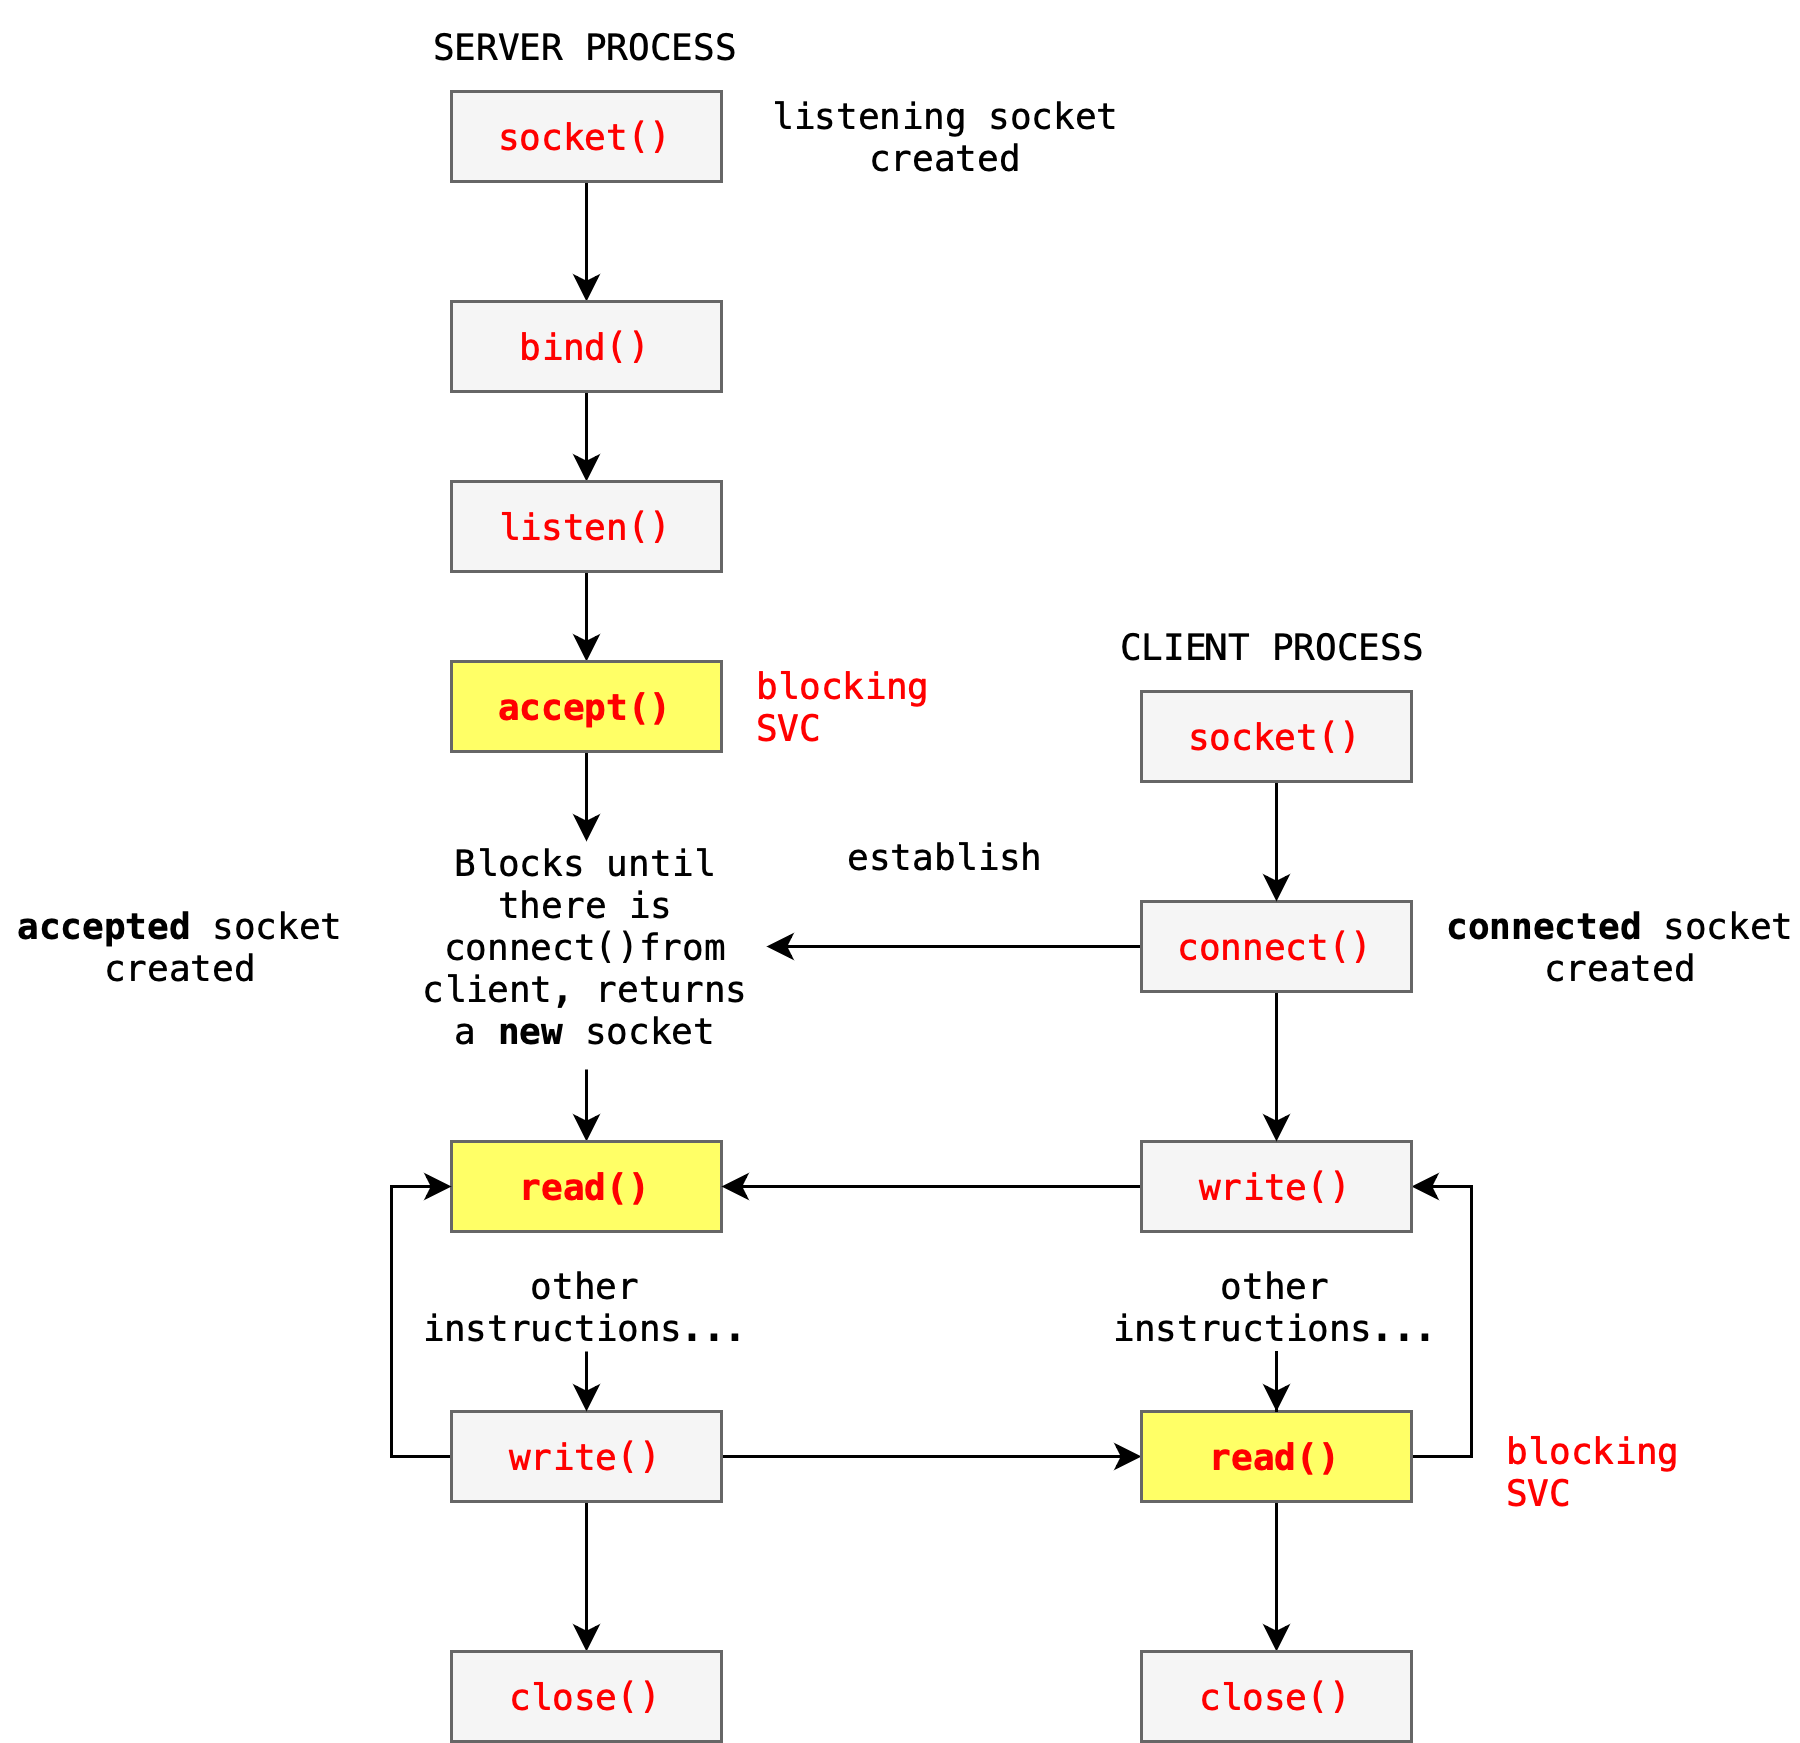

The diagram above was exported from draw.io. Its source (the exported page's mxGraphModel, read from the mxfile embedded in the PNG):
<mxGraphModel dx="1434" dy="779" grid="1" gridSize="10" guides="1" tooltips="1" connect="1" arrows="1" fold="1" page="1" pageScale="1" pageWidth="827" pageHeight="1169" math="0" shadow="0">
  <root>
    <mxCell id="0" />
    <mxCell id="1" parent="0" />
    <mxCell id="JB0L4NqrnqOXY0UsEtuC-8" style="edgeStyle=orthogonalEdgeStyle;rounded=0;orthogonalLoop=1;jettySize=auto;html=1;entryX=0.5;entryY=0;entryDx=0;entryDy=0;fontFamily=Menlo;fontColor=#FFFFFF;startArrow=none;startFill=0;strokeColor=#000000;" parent="1" source="JB0L4NqrnqOXY0UsEtuC-3" target="JB0L4NqrnqOXY0UsEtuC-6" edge="1">
      <mxGeometry relative="1" as="geometry" />
    </mxCell>
    <mxCell id="JB0L4NqrnqOXY0UsEtuC-3" value="socket()" style="text;html=1;align=center;verticalAlign=middle;whiteSpace=wrap;rounded=0;fontFamily=Menlo;fillColor=#f5f5f5;fontColor=#FF0000;strokeColor=#666666;" parent="1" vertex="1">
      <mxGeometry x="200" y="110" width="90" height="30" as="geometry" />
    </mxCell>
    <mxCell id="JB0L4NqrnqOXY0UsEtuC-9" style="edgeStyle=orthogonalEdgeStyle;rounded=0;orthogonalLoop=1;jettySize=auto;html=1;entryX=0.5;entryY=0;entryDx=0;entryDy=0;fontFamily=Menlo;fontColor=#FFFFFF;startArrow=none;startFill=0;strokeColor=#000000;" parent="1" source="JB0L4NqrnqOXY0UsEtuC-6" target="JB0L4NqrnqOXY0UsEtuC-7" edge="1">
      <mxGeometry relative="1" as="geometry" />
    </mxCell>
    <mxCell id="JB0L4NqrnqOXY0UsEtuC-6" value="bind()" style="text;html=1;align=center;verticalAlign=middle;whiteSpace=wrap;rounded=0;fontFamily=Menlo;fillColor=#f5f5f5;fontColor=#FF0000;strokeColor=#666666;" parent="1" vertex="1">
      <mxGeometry x="200" y="180" width="90" height="30" as="geometry" />
    </mxCell>
    <mxCell id="JB0L4NqrnqOXY0UsEtuC-11" style="edgeStyle=orthogonalEdgeStyle;rounded=0;orthogonalLoop=1;jettySize=auto;html=1;entryX=0.5;entryY=0;entryDx=0;entryDy=0;fontFamily=Menlo;fontColor=#FFFFFF;startArrow=none;startFill=0;strokeColor=#000000;" parent="1" source="JB0L4NqrnqOXY0UsEtuC-7" target="JB0L4NqrnqOXY0UsEtuC-10" edge="1">
      <mxGeometry relative="1" as="geometry" />
    </mxCell>
    <mxCell id="JB0L4NqrnqOXY0UsEtuC-7" value="listen()" style="text;html=1;align=center;verticalAlign=middle;whiteSpace=wrap;rounded=0;fontFamily=Menlo;fillColor=#f5f5f5;fontColor=#FF0000;strokeColor=#666666;" parent="1" vertex="1">
      <mxGeometry x="200" y="240" width="90" height="30" as="geometry" />
    </mxCell>
    <mxCell id="wGdO96oO4qb1bSyNNjBI-2" style="edgeStyle=orthogonalEdgeStyle;rounded=0;orthogonalLoop=1;jettySize=auto;html=1;exitX=0.5;exitY=1;exitDx=0;exitDy=0;" parent="1" source="JB0L4NqrnqOXY0UsEtuC-10" edge="1">
      <mxGeometry relative="1" as="geometry">
        <mxPoint x="245" y="360" as="targetPoint" />
      </mxGeometry>
    </mxCell>
    <mxCell id="JB0L4NqrnqOXY0UsEtuC-10" value="&lt;font&gt;accept()&lt;/font&gt;" style="text;html=1;align=center;verticalAlign=middle;whiteSpace=wrap;rounded=0;fontFamily=Menlo;fillColor=#FFFF66;fontColor=#FF0000;strokeColor=#666666;fontStyle=1" parent="1" vertex="1">
      <mxGeometry x="200" y="300" width="90" height="30" as="geometry" />
    </mxCell>
    <mxCell id="JB0L4NqrnqOXY0UsEtuC-16" style="edgeStyle=orthogonalEdgeStyle;rounded=0;orthogonalLoop=1;jettySize=auto;html=1;entryX=0.5;entryY=0;entryDx=0;entryDy=0;fontFamily=Menlo;fontColor=#FFFFFF;startArrow=none;startFill=0;strokeColor=#000000;" parent="1" target="JB0L4NqrnqOXY0UsEtuC-15" edge="1">
      <mxGeometry relative="1" as="geometry">
        <mxPoint x="245" y="436" as="sourcePoint" />
      </mxGeometry>
    </mxCell>
    <mxCell id="JB0L4NqrnqOXY0UsEtuC-12" value="Blocks until there is connect()from client, returns a &lt;b&gt;new&lt;/b&gt; socket" style="text;html=1;strokeColor=none;fillColor=none;align=center;verticalAlign=middle;whiteSpace=wrap;rounded=0;fontFamily=Menlo;fontColor=#000000;" parent="1" vertex="1">
      <mxGeometry x="185" y="380" width="120" height="30" as="geometry" />
    </mxCell>
    <mxCell id="JB0L4NqrnqOXY0UsEtuC-15" value="read()" style="text;html=1;align=center;verticalAlign=middle;whiteSpace=wrap;rounded=0;fontFamily=Menlo;fillColor=#FFFF66;fontColor=#FF0000;strokeColor=#666666;fontStyle=1" parent="1" vertex="1">
      <mxGeometry x="200" y="460" width="90" height="30" as="geometry" />
    </mxCell>
    <mxCell id="JB0L4NqrnqOXY0UsEtuC-20" style="edgeStyle=orthogonalEdgeStyle;rounded=0;orthogonalLoop=1;jettySize=auto;html=1;fontFamily=Menlo;fontColor=#FFFFFF;startArrow=none;startFill=0;strokeColor=#000000;" parent="1" source="JB0L4NqrnqOXY0UsEtuC-17" target="JB0L4NqrnqOXY0UsEtuC-19" edge="1">
      <mxGeometry relative="1" as="geometry" />
    </mxCell>
    <mxCell id="JB0L4NqrnqOXY0UsEtuC-25" style="edgeStyle=orthogonalEdgeStyle;rounded=0;orthogonalLoop=1;jettySize=auto;html=1;entryX=0;entryY=0.5;entryDx=0;entryDy=0;fontFamily=Menlo;fontColor=#3333FF;startArrow=none;startFill=0;strokeColor=#000000;" parent="1" source="JB0L4NqrnqOXY0UsEtuC-17" target="JB0L4NqrnqOXY0UsEtuC-23" edge="1">
      <mxGeometry relative="1" as="geometry" />
    </mxCell>
    <mxCell id="JB0L4NqrnqOXY0UsEtuC-40" style="edgeStyle=orthogonalEdgeStyle;rounded=0;orthogonalLoop=1;jettySize=auto;html=1;entryX=0;entryY=0.5;entryDx=0;entryDy=0;fontFamily=Menlo;fontColor=#3333FF;startArrow=none;startFill=0;strokeColor=#000000;" parent="1" source="JB0L4NqrnqOXY0UsEtuC-17" target="JB0L4NqrnqOXY0UsEtuC-15" edge="1">
      <mxGeometry relative="1" as="geometry">
        <Array as="points">
          <mxPoint x="180" y="565" />
          <mxPoint x="180" y="475" />
        </Array>
      </mxGeometry>
    </mxCell>
    <mxCell id="JB0L4NqrnqOXY0UsEtuC-17" value="write()" style="text;html=1;align=center;verticalAlign=middle;whiteSpace=wrap;rounded=0;fontFamily=Menlo;fillColor=#f5f5f5;fontColor=#FF0000;strokeColor=#666666;" parent="1" vertex="1">
      <mxGeometry x="200" y="550" width="90" height="30" as="geometry" />
    </mxCell>
    <mxCell id="JB0L4NqrnqOXY0UsEtuC-19" value="close()" style="text;html=1;align=center;verticalAlign=middle;whiteSpace=wrap;rounded=0;fontFamily=Menlo;fillColor=#f5f5f5;fontColor=#FF0000;strokeColor=#666666;" parent="1" vertex="1">
      <mxGeometry x="200" y="630" width="90" height="30" as="geometry" />
    </mxCell>
    <mxCell id="JB0L4NqrnqOXY0UsEtuC-22" style="edgeStyle=orthogonalEdgeStyle;rounded=0;orthogonalLoop=1;jettySize=auto;html=1;exitX=0.5;exitY=1;exitDx=0;exitDy=0;entryX=0.5;entryY=0;entryDx=0;entryDy=0;fontFamily=Menlo;fontColor=#FFFFFF;startArrow=none;startFill=0;strokeColor=#000000;" parent="1" source="JB0L4NqrnqOXY0UsEtuC-21" target="JB0L4NqrnqOXY0UsEtuC-17" edge="1">
      <mxGeometry relative="1" as="geometry" />
    </mxCell>
    <mxCell id="JB0L4NqrnqOXY0UsEtuC-21" value="other instructions..." style="text;html=1;strokeColor=none;fillColor=none;align=center;verticalAlign=middle;whiteSpace=wrap;rounded=0;fontFamily=Menlo;fontColor=#000000;" parent="1" vertex="1">
      <mxGeometry x="185" y="500" width="120" height="30" as="geometry" />
    </mxCell>
    <mxCell id="JB0L4NqrnqOXY0UsEtuC-36" style="edgeStyle=orthogonalEdgeStyle;rounded=0;orthogonalLoop=1;jettySize=auto;html=1;entryX=0.5;entryY=0;entryDx=0;entryDy=0;fontFamily=Menlo;fontColor=#3333FF;startArrow=none;startFill=0;strokeColor=#000000;" parent="1" source="JB0L4NqrnqOXY0UsEtuC-23" target="JB0L4NqrnqOXY0UsEtuC-35" edge="1">
      <mxGeometry relative="1" as="geometry" />
    </mxCell>
    <mxCell id="JB0L4NqrnqOXY0UsEtuC-39" style="edgeStyle=orthogonalEdgeStyle;rounded=0;orthogonalLoop=1;jettySize=auto;html=1;entryX=1;entryY=0.5;entryDx=0;entryDy=0;fontFamily=Menlo;fontColor=#3333FF;startArrow=none;startFill=0;strokeColor=#000000;" parent="1" source="JB0L4NqrnqOXY0UsEtuC-23" target="JB0L4NqrnqOXY0UsEtuC-24" edge="1">
      <mxGeometry relative="1" as="geometry">
        <Array as="points">
          <mxPoint x="540" y="565" />
          <mxPoint x="540" y="475" />
        </Array>
      </mxGeometry>
    </mxCell>
    <mxCell id="JB0L4NqrnqOXY0UsEtuC-23" value="read()" style="text;html=1;align=center;verticalAlign=middle;whiteSpace=wrap;rounded=0;fontFamily=Menlo;fillColor=#FFFF66;fontColor=#FF0000;strokeColor=#666666;fontStyle=1" parent="1" vertex="1">
      <mxGeometry x="430" y="550" width="90" height="30" as="geometry" />
    </mxCell>
    <mxCell id="JB0L4NqrnqOXY0UsEtuC-27" style="edgeStyle=orthogonalEdgeStyle;rounded=0;orthogonalLoop=1;jettySize=auto;html=1;fontFamily=Menlo;fontColor=#3333FF;startArrow=none;startFill=0;strokeColor=#000000;" parent="1" source="JB0L4NqrnqOXY0UsEtuC-24" target="JB0L4NqrnqOXY0UsEtuC-15" edge="1">
      <mxGeometry relative="1" as="geometry" />
    </mxCell>
    <mxCell id="JB0L4NqrnqOXY0UsEtuC-24" value="write()" style="text;html=1;align=center;verticalAlign=middle;whiteSpace=wrap;rounded=0;fontFamily=Menlo;fillColor=#f5f5f5;fontColor=#FF0000;strokeColor=#666666;" parent="1" vertex="1">
      <mxGeometry x="430" y="460" width="90" height="30" as="geometry" />
    </mxCell>
    <mxCell id="JB0L4NqrnqOXY0UsEtuC-31" style="edgeStyle=orthogonalEdgeStyle;rounded=0;orthogonalLoop=1;jettySize=auto;html=1;fontFamily=Menlo;fontColor=#3333FF;startArrow=none;startFill=0;strokeColor=#000000;" parent="1" source="JB0L4NqrnqOXY0UsEtuC-28" target="JB0L4NqrnqOXY0UsEtuC-24" edge="1">
      <mxGeometry relative="1" as="geometry" />
    </mxCell>
    <mxCell id="JB0L4NqrnqOXY0UsEtuC-32" style="edgeStyle=orthogonalEdgeStyle;rounded=0;orthogonalLoop=1;jettySize=auto;html=1;entryX=1;entryY=0.5;entryDx=0;entryDy=0;fontFamily=Menlo;fontColor=#3333FF;startArrow=none;startFill=0;strokeColor=#000000;" parent="1" source="JB0L4NqrnqOXY0UsEtuC-28" target="JB0L4NqrnqOXY0UsEtuC-12" edge="1">
      <mxGeometry relative="1" as="geometry" />
    </mxCell>
    <mxCell id="JB0L4NqrnqOXY0UsEtuC-28" value="connect()" style="text;html=1;align=center;verticalAlign=middle;whiteSpace=wrap;rounded=0;fontFamily=Menlo;fillColor=#f5f5f5;fontColor=#FF0000;strokeColor=#666666;" parent="1" vertex="1">
      <mxGeometry x="430" y="380" width="90" height="30" as="geometry" />
    </mxCell>
    <mxCell id="JB0L4NqrnqOXY0UsEtuC-30" style="edgeStyle=orthogonalEdgeStyle;rounded=0;orthogonalLoop=1;jettySize=auto;html=1;entryX=0.5;entryY=0;entryDx=0;entryDy=0;fontFamily=Menlo;fontColor=#3333FF;startArrow=none;startFill=0;strokeColor=#000000;" parent="1" source="JB0L4NqrnqOXY0UsEtuC-29" target="JB0L4NqrnqOXY0UsEtuC-28" edge="1">
      <mxGeometry relative="1" as="geometry" />
    </mxCell>
    <mxCell id="JB0L4NqrnqOXY0UsEtuC-29" value="socket()" style="text;html=1;align=center;verticalAlign=middle;whiteSpace=wrap;rounded=0;fontFamily=Menlo;fillColor=#f5f5f5;fontColor=#FF0000;strokeColor=#666666;" parent="1" vertex="1">
      <mxGeometry x="430" y="310" width="90" height="30" as="geometry" />
    </mxCell>
    <mxCell id="JB0L4NqrnqOXY0UsEtuC-33" value="establish" style="text;html=1;strokeColor=none;fillColor=none;align=center;verticalAlign=middle;whiteSpace=wrap;rounded=0;fontFamily=Menlo;fontColor=#000000;" parent="1" vertex="1">
      <mxGeometry x="305" y="350" width="120" height="30" as="geometry" />
    </mxCell>
    <mxCell id="JB0L4NqrnqOXY0UsEtuC-35" value="close()" style="text;html=1;align=center;verticalAlign=middle;whiteSpace=wrap;rounded=0;fontFamily=Menlo;fillColor=#f5f5f5;fontColor=#FF0000;strokeColor=#666666;" parent="1" vertex="1">
      <mxGeometry x="430" y="630" width="90" height="30" as="geometry" />
    </mxCell>
    <mxCell id="JB0L4NqrnqOXY0UsEtuC-38" style="edgeStyle=orthogonalEdgeStyle;rounded=0;orthogonalLoop=1;jettySize=auto;html=1;entryX=0.5;entryY=0;entryDx=0;entryDy=0;fontFamily=Menlo;fontColor=#3333FF;startArrow=none;startFill=0;strokeColor=#000000;" parent="1" source="JB0L4NqrnqOXY0UsEtuC-37" target="JB0L4NqrnqOXY0UsEtuC-23" edge="1">
      <mxGeometry relative="1" as="geometry" />
    </mxCell>
    <mxCell id="JB0L4NqrnqOXY0UsEtuC-37" value="other instructions..." style="text;html=1;strokeColor=none;fillColor=none;align=center;verticalAlign=middle;whiteSpace=wrap;rounded=0;fontFamily=Menlo;fontColor=#000000;" parent="1" vertex="1">
      <mxGeometry x="415" y="500" width="120" height="30" as="geometry" />
    </mxCell>
    <mxCell id="JB0L4NqrnqOXY0UsEtuC-41" value="blocking &lt;br&gt;SVC" style="text;html=1;strokeColor=none;fillColor=none;align=left;verticalAlign=middle;whiteSpace=wrap;rounded=0;fontFamily=Menlo;fontColor=#FF0000;" parent="1" vertex="1">
      <mxGeometry x="300" y="300" width="120" height="30" as="geometry" />
    </mxCell>
    <mxCell id="JB0L4NqrnqOXY0UsEtuC-42" value="blocking &lt;br&gt;SVC" style="text;html=1;strokeColor=none;fillColor=none;align=left;verticalAlign=middle;whiteSpace=wrap;rounded=0;fontFamily=Menlo;fontColor=#FF0000;" parent="1" vertex="1">
      <mxGeometry x="550" y="555" width="60" height="30" as="geometry" />
    </mxCell>
    <mxCell id="JB0L4NqrnqOXY0UsEtuC-43" value="CLIENT PROCESS" style="text;html=1;strokeColor=none;fillColor=none;align=center;verticalAlign=middle;whiteSpace=wrap;rounded=0;fontFamily=Menlo;fontColor=#000000;" parent="1" vertex="1">
      <mxGeometry x="414" y="280" width="120" height="30" as="geometry" />
    </mxCell>
    <mxCell id="JB0L4NqrnqOXY0UsEtuC-44" value="SERVER PROCESS" style="text;html=1;strokeColor=none;fillColor=none;align=center;verticalAlign=middle;whiteSpace=wrap;rounded=0;fontFamily=Menlo;fontColor=#000000;" parent="1" vertex="1">
      <mxGeometry x="185" y="80" width="120" height="30" as="geometry" />
    </mxCell>
    <mxCell id="wGdO96oO4qb1bSyNNjBI-3" value="listening socket&lt;div&gt;created&lt;/div&gt;" style="text;html=1;strokeColor=none;fillColor=none;align=center;verticalAlign=middle;whiteSpace=wrap;rounded=0;fontFamily=Menlo;fontColor=#000000;" parent="1" vertex="1">
      <mxGeometry x="305" y="110" width="120" height="30" as="geometry" />
    </mxCell>
    <mxCell id="wGdO96oO4qb1bSyNNjBI-4" value="&lt;b&gt;connected&lt;/b&gt; socket&lt;div&gt;created&lt;/div&gt;" style="text;html=1;strokeColor=none;fillColor=none;align=center;verticalAlign=middle;whiteSpace=wrap;rounded=0;fontFamily=Menlo;fontColor=#000000;" parent="1" vertex="1">
      <mxGeometry x="530" y="380" width="120" height="30" as="geometry" />
    </mxCell>
    <mxCell id="hlkWD4YyJGKKbBD8ydca-1" value="&lt;b&gt;accepted&lt;/b&gt; socket&lt;div&gt;created&lt;/div&gt;" style="text;html=1;strokeColor=none;fillColor=none;align=center;verticalAlign=middle;whiteSpace=wrap;rounded=0;fontFamily=Menlo;fontColor=#000000;" vertex="1" parent="1">
      <mxGeometry x="50" y="380" width="120" height="30" as="geometry" />
    </mxCell>
  </root>
</mxGraphModel>